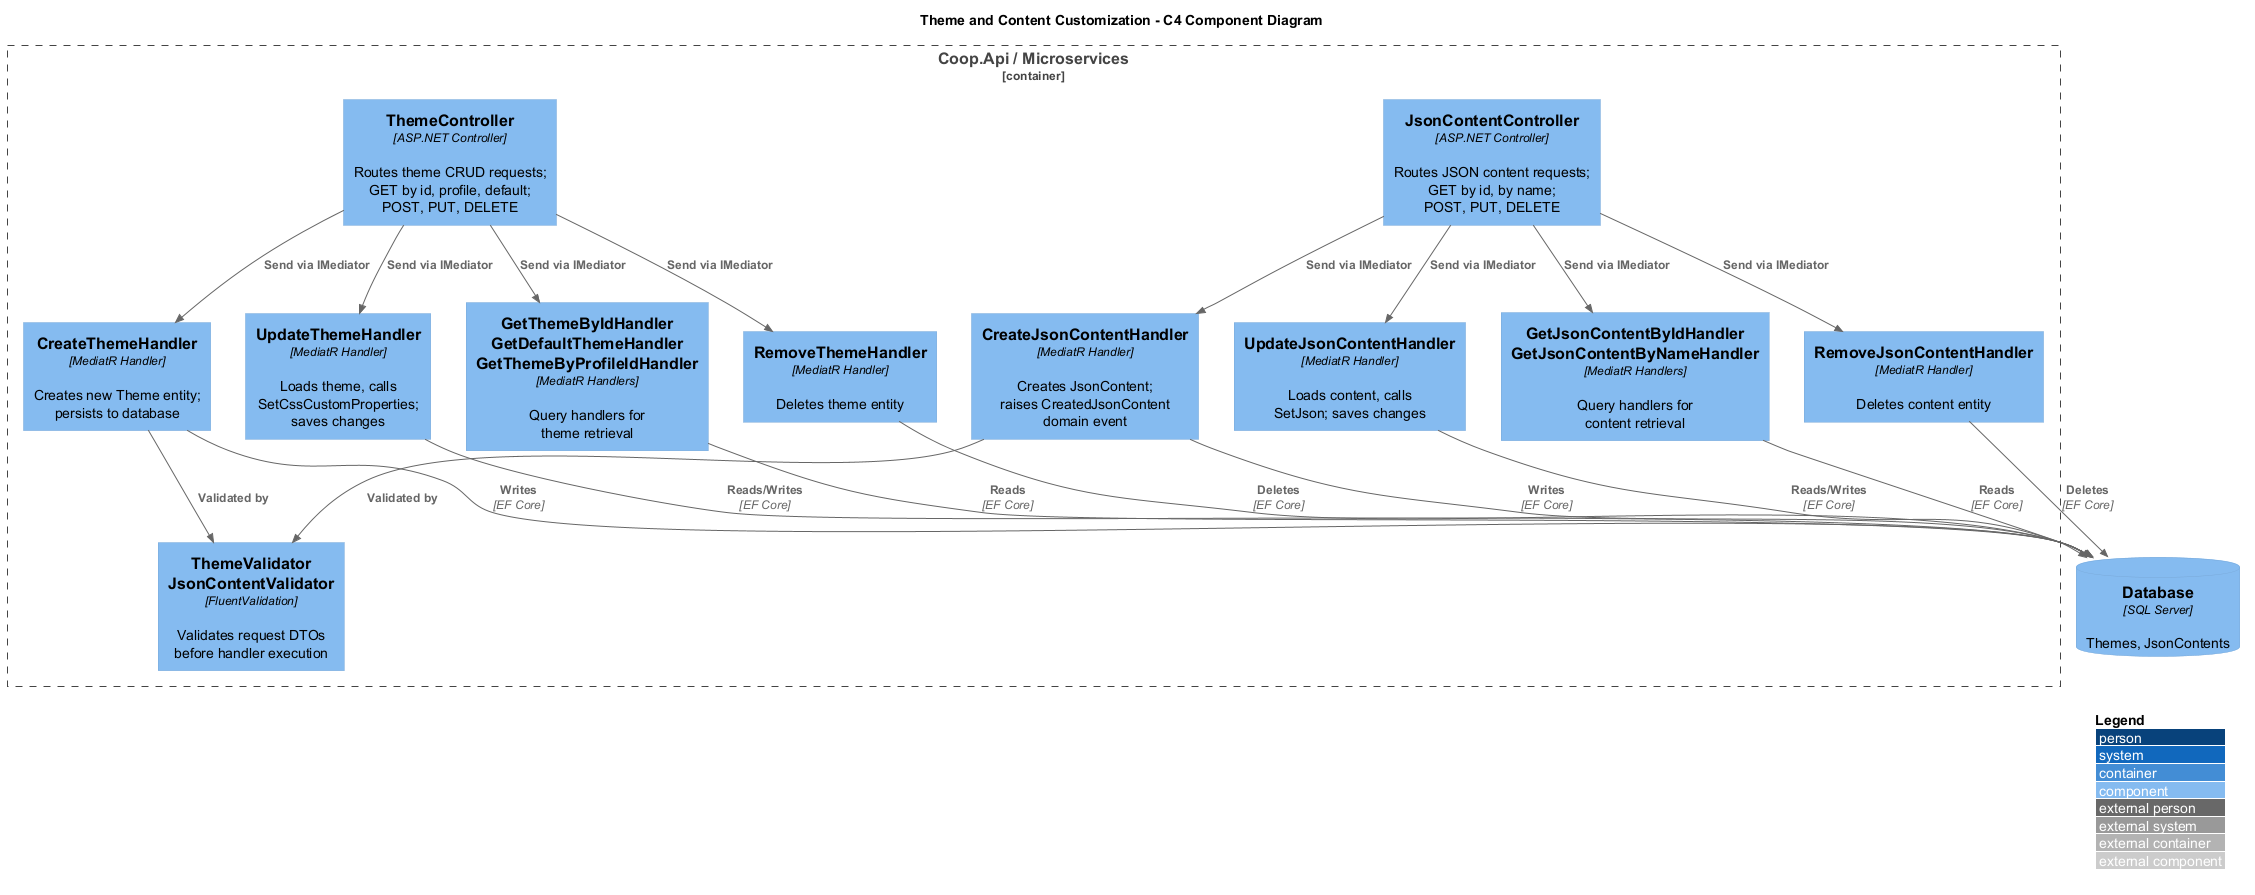

The diagram above was rendered by PlantUML. Its source (embedded in the PNG):
@startuml c4-component

!include https://raw.githubusercontent.com/plantuml-stdlib/C4-PlantUML/master/C4_Component.puml

LAYOUT_WITH_LEGEND()

title Theme and Content Customization - C4 Component Diagram

Container_Boundary(api, "Coop.Api / Microservices") {

    Component(themeCtrl, "ThemeController", "ASP.NET Controller", "Routes theme CRUD requests;\nGET by id, profile, default;\nPOST, PUT, DELETE")

    Component(jsonCtrl, "JsonContentController", "ASP.NET Controller", "Routes JSON content requests;\nGET by id, by name;\nPOST, PUT, DELETE")

    Component(createThemeH, "CreateThemeHandler", "MediatR Handler", "Creates new Theme entity;\npersists to database")

    Component(updateThemeH, "UpdateThemeHandler", "MediatR Handler", "Loads theme, calls\nSetCssCustomProperties;\nsaves changes")

    Component(getThemeH, "GetThemeByIdHandler\nGetDefaultThemeHandler\nGetThemeByProfileIdHandler", "MediatR Handlers", "Query handlers for\ntheme retrieval")

    Component(removeThemeH, "RemoveThemeHandler", "MediatR Handler", "Deletes theme entity")

    Component(createJsonH, "CreateJsonContentHandler", "MediatR Handler", "Creates JsonContent;\nraises CreatedJsonContent\ndomain event")

    Component(updateJsonH, "UpdateJsonContentHandler", "MediatR Handler", "Loads content, calls\nSetJson; saves changes")

    Component(getJsonH, "GetJsonContentByIdHandler\nGetJsonContentByNameHandler", "MediatR Handlers", "Query handlers for\ncontent retrieval")

    Component(removeJsonH, "RemoveJsonContentHandler", "MediatR Handler", "Deletes content entity")

    Component(validator, "ThemeValidator\nJsonContentValidator", "FluentValidation", "Validates request DTOs\nbefore handler execution")
}

ComponentDb(db, "Database", "SQL Server", "Themes, JsonContents")

Rel(themeCtrl, createThemeH, "Send via IMediator")
Rel(themeCtrl, updateThemeH, "Send via IMediator")
Rel(themeCtrl, getThemeH, "Send via IMediator")
Rel(themeCtrl, removeThemeH, "Send via IMediator")

Rel(jsonCtrl, createJsonH, "Send via IMediator")
Rel(jsonCtrl, updateJsonH, "Send via IMediator")
Rel(jsonCtrl, getJsonH, "Send via IMediator")
Rel(jsonCtrl, removeJsonH, "Send via IMediator")

Rel(createThemeH, db, "Writes", "EF Core")
Rel(updateThemeH, db, "Reads/Writes", "EF Core")
Rel(getThemeH, db, "Reads", "EF Core")
Rel(removeThemeH, db, "Deletes", "EF Core")

Rel(createJsonH, db, "Writes", "EF Core")
Rel(updateJsonH, db, "Reads/Writes", "EF Core")
Rel(getJsonH, db, "Reads", "EF Core")
Rel(removeJsonH, db, "Deletes", "EF Core")

Rel(createThemeH, validator, "Validated by")
Rel(createJsonH, validator, "Validated by")

@enduml